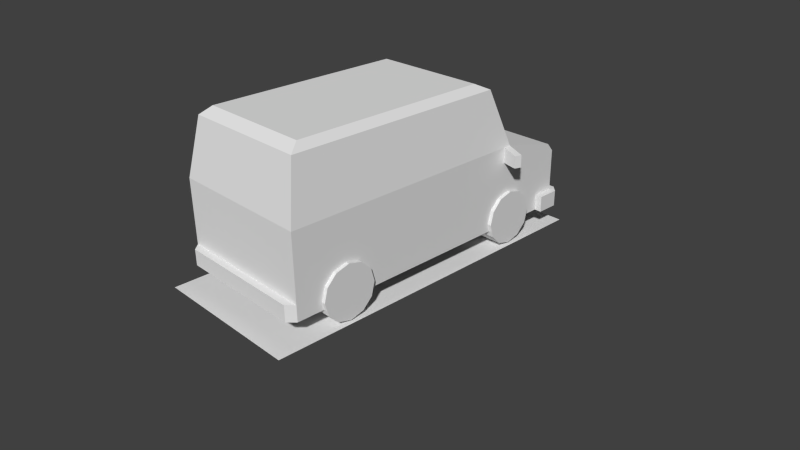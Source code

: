 # Source: car.blend  (saved by Blender 2.67.1; exported with 4.5.12 LTS)
import bpy
from mathutils import Matrix  # noqa: F401  (used for matrix-valued properties, if any)

bpy.ops.wm.read_factory_settings(use_empty=True)
scene = bpy.context.scene
scene.name = 'Scene'

# ---- collections
col_collection_1 = bpy.data.collections.new('Collection 1'); scene.collection.children.link(col_collection_1)

# ---- world
world_world = bpy.data.worlds.new('World'); scene.world = world_world
world_world.color = (0.05088, 0.05088, 0.05088)
world_world.use_sun_shadow = False
world_world.sun_shadow_jitter_overblur = 0.0
world_world.cycles.sampling_method = 'MANUAL'
world_world.cycles.sample_map_resolution = 256

# ---- cameras
cam_camera = bpy.data.cameras.new('Camera')
cam_camera.clip_end = 100.0
cam_camera.lens = 35.0
cam_camera.sensor_width = 32.0
cam_camera.sensor_height = 18.0
cam_camera.ortho_scale = 7.314
cam_camera.dof.focus_distance = 0.0
cam_camera.dof.aperture_fstop = 128.0

# ---- meshes
me_car1shadow = bpy.data.meshes.new('Car1Shadow')
me_car1shadow.from_pydata([(1.0, -1.0, 0.0), (-1.0, -1.0, 0.0), (1.0, 1.0, 0.0), (-1.0, 1.0, 0.0)], [], [(1, 0, 2, 3)])
_uv = me_car1shadow.uv_layers.new(name='UV coord')
_uv.uv.foreach_set('vector', [0.0001001, 9.998e-05, 0.9999, 0.0001, 0.9999, 0.9999, 9.998e-05, 0.9999])
me_car1shadow.use_remesh_preserve_volume = False
me_car1shadow.use_remesh_preserve_attributes = False
me_car1shadow.use_mirror_vertex_groups = False
me_car1shadow.update()
me_car1frontwheel = bpy.data.meshes.new('Car1FrontWheel')
me_car1frontwheel.from_pydata([(1.717, 0.09027, -1.271), (1.717, 0.09027, -0.8708), (1.882, 0.7049, -0.8708), (1.042, 0.4799, -0.8708), (1.102, 0.2549, -1.271), (1.267, 0.09027, -1.271), (1.492, 0.02994, -1.271), (1.492, 0.93, 1.271), (1.717, 0.8697, 0.8708), (1.717, 0.8697, 1.271), (1.882, 0.7049, 0.8708), (1.882, 0.2549, 1.271), (1.492, 0.02994, 1.271), (1.042, 0.4799, 1.271), (1.102, 0.7049, 0.8708), (1.942, 0.4799, 1.271), (1.882, 0.7049, 1.271), (1.267, 0.8697, 1.271), (1.267, 0.09027, 1.271), (1.492, 0.4799, 1.271), (1.717, 0.09027, 1.271), (1.102, 0.7049, 1.271), (1.492, 0.4799, 0.8708), (1.267, 0.8697, 0.8708), (1.492, 0.93, 0.8708), (1.102, 0.2549, 0.8708), (1.042, 0.4799, 0.8708), (1.267, 0.09027, 0.8708), (1.492, 0.02994, 0.8708), (1.882, 0.2549, 0.8708), (1.717, 0.09027, 0.8708), (1.942, 0.4799, 0.8708), (1.102, 0.2549, 1.271), (1.942, 0.4799, -0.8708), (1.492, 0.93, -0.8708), (1.717, 0.8697, -0.8708), (1.267, 0.8697, -0.8708), (1.492, 0.4799, -0.8708), (1.102, 0.7049, -0.8708), (1.102, 0.2549, -0.8708), (1.492, 0.02994, -0.8708), (1.267, 0.09027, -0.8708), (1.882, 0.2549, -0.8708), (1.882, 0.7049, -1.271), (1.717, 0.8697, -1.271), (1.492, 0.93, -1.271), (1.267, 0.8697, -1.271), (1.102, 0.7049, -1.271), (1.042, 0.4799, -1.271), (1.492, 0.4799, -1.271), (1.882, 0.2549, -1.271), (1.942, 0.4799, -1.271)], [], [(9, 8, 7), (8, 9, 10), (23, 24, 22), (0, 40, 6), (40, 0, 1), (50, 1, 0), (1, 50, 42), (51, 42, 50), (42, 51, 33), (43, 33, 51), (33, 43, 2), (44, 2, 43), (2, 44, 35), (45, 35, 44), (35, 45, 34), (46, 34, 45), (34, 46, 36), (47, 36, 46), (36, 47, 38), (48, 38, 47), (38, 48, 3), (4, 3, 48), (3, 4, 39), (5, 39, 4), (39, 5, 41), (6, 41, 5), (41, 6, 40), (24, 7, 8), (16, 10, 9), (10, 16, 31), (15, 31, 16), (31, 15, 29), (11, 29, 15), (29, 11, 30), (20, 30, 11), (30, 20, 28), (12, 28, 20), (28, 12, 27), (18, 27, 12), (27, 18, 25), (32, 25, 18), (25, 32, 26), (13, 26, 32), (26, 13, 14), (21, 14, 13), (14, 21, 23), (17, 23, 21), (23, 17, 24), (7, 24, 17), (11, 15, 19), (16, 19, 15), (19, 16, 9), (9, 7, 19), (17, 19, 7), (19, 17, 21), (32, 18, 19), (12, 19, 18), (11, 19, 20), (19, 21, 13), (10, 31, 22), (8, 10, 22), (24, 8, 22), (14, 23, 22), (26, 14, 22), (25, 26, 22), (27, 25, 22), (28, 27, 22), (30, 28, 22), (29, 30, 22), (31, 29, 22), (13, 32, 19), (12, 20, 19), (2, 37, 33), (35, 37, 2), (34, 37, 35), (36, 37, 34), (38, 37, 36), (3, 37, 38), (39, 37, 3), (41, 37, 39), (40, 37, 41), (1, 37, 40), (42, 37, 1), (33, 37, 42), (51, 49, 43), (43, 49, 44), (44, 49, 45), (45, 49, 46), (46, 49, 47), (47, 49, 48), (48, 49, 4), (4, 49, 5), (5, 49, 6), (6, 49, 0), (0, 49, 50), (50, 49, 51)])
_uv = me_car1frontwheel.uv_layers.new(name='UVMap')
_uv.uv.foreach_set('vector', [0.2598, -0.6181, 0.2598, -0.7008, 0.3071, -0.6181, 0.2598, -0.7008, 0.2598, -0.6181, 0.2126, -0.7008, 0.1496, -0.9882, 0.0315, -0.9882, 0.09055, -0.7716, 0.07086, -0.6181, 0.02362, -0.7008, 0.02362, -0.6181, 0.02362, -0.7008, 0.07086, -0.6181, 0.07086, -0.7008, 0.1181, -0.6181, 0.07086, -0.7008, 0.07086, -0.6181, 0.07086, -0.7008, 0.1181, -0.6181, 0.1181, -0.7008, 0.1654, -0.6181, 0.1181, -0.7008, 0.1181, -0.6181, 0.1181, -0.7008, 0.1654, -0.6181, 0.1654, -0.7008, 0.2126, -0.6181, 0.1654, -0.7008, 0.1654, -0.6181, 0.1654, -0.7008, 0.2126, -0.6181, 0.2126, -0.7008, 0.2598, -0.6181, 0.2126, -0.7008, 0.2126, -0.6181, 0.2126, -0.7008, 0.2598, -0.6181, 0.2598, -0.7008, 0.3071, -0.6181, 0.2598, -0.7008, 0.2598, -0.6181, 0.2598, -0.7008, 0.3071, -0.6181, 0.3071, -0.7008, 0.07086, -0.6181, 0.02362, -0.7008, 0.02362, -0.6181, 0.02362, -0.7008, 0.07086, -0.6181, 0.07086, -0.7008, 0.1181, -0.6181, 0.07086, -0.7008, 0.07086, -0.6181, 0.07086, -0.7008, 0.1181, -0.6181, 0.1181, -0.7008, 0.1654, -0.6181, 0.1181, -0.7008, 0.1181, -0.6181, 0.1181, -0.7008, 0.1654, -0.6181, 0.1654, -0.7008, 0.2126, -0.6181, 0.1654, -0.7008, 0.1654, -0.6181, 0.1654, -0.7008, 0.2126, -0.6181, 0.2126, -0.7008, 0.2598, -0.6181, 0.2126, -0.7008, 0.2126, -0.6181, 0.2126, -0.7008, 0.2598, -0.6181, 0.2598, -0.7008, 0.3071, -0.6181, 0.2598, -0.7008, 0.2598, -0.6181, 0.2598, -0.7008, 0.3071, -0.6181, 0.3071, -0.7008, 0.3071, -0.7008, 0.3071, -0.6181, 0.2598, -0.7008, 0.2126, -0.6181, 0.2126, -0.7008, 0.2598, -0.6181, 0.2126, -0.7008, 0.2126, -0.6181, 0.1654, -0.7008, 0.1654, -0.6181, 0.1654, -0.7008, 0.2126, -0.6181, 0.1654, -0.7008, 0.1654, -0.6181, 0.1181, -0.7008, 0.1181, -0.6181, 0.1181, -0.7008, 0.1654, -0.6181, 0.1181, -0.7008, 0.1181, -0.6181, 0.07086, -0.7008, 0.07086, -0.6181, 0.07086, -0.7008, 0.1181, -0.6181, 0.07086, -0.7008, 0.07086, -0.6181, 0.02362, -0.7008, 0.02362, -0.6181, 0.02362, -0.7008, 0.07086, -0.6181, 0.3071, -0.7008, 0.3071, -0.6181, 0.2598, -0.7008, 0.2598, -0.6181, 0.2598, -0.7008, 0.3071, -0.6181, 0.2598, -0.7008, 0.2598, -0.6181, 0.2126, -0.7008, 0.2126, -0.6181, 0.2126, -0.7008, 0.2598, -0.6181, 0.2126, -0.7008, 0.2126, -0.6181, 0.1654, -0.7008, 0.1654, -0.6181, 0.1654, -0.7008, 0.2126, -0.6181, 0.1654, -0.7008, 0.1654, -0.6181, 0.1181, -0.7008, 0.1181, -0.6181, 0.1181, -0.7008, 0.1654, -0.6181, 0.1181, -0.7008, 0.1181, -0.6181, 0.07086, -0.7008, 0.07086, -0.6181, 0.07086, -0.7008, 0.1181, -0.6181, 0.07086, -0.7008, 0.07086, -0.6181, 0.02362, -0.7008, 0.02362, -0.6181, 0.02362, -0.7008, 0.07086, -0.6181, 0.1496, -0.9882, 0.0315, -0.9882, 0.09055, -0.7716, 0.1496, -0.9882, 0.09055, -0.7716, 0.0315, -0.9882, 0.09055, -0.7716, 0.1496, -0.9882, 0.0315, -0.9882, 0.0315, -0.9882, 0.1496, -0.9882, 0.09055, -0.7716, 0.0315, -0.9882, 0.09055, -0.7716, 0.1496, -0.9882, 0.09055, -0.7716, 0.0315, -0.9882, 0.1496, -0.9882, 0.1496, -0.9882, 0.0315, -0.9882, 0.09055, -0.7716, 0.1496, -0.9882, 0.09055, -0.7716, 0.0315, -0.9882, 0.1496, -0.9882, 0.09055, -0.7716, 0.0315, -0.9882, 0.09055, -0.7716, 0.1496, -0.9882, 0.0315, -0.9882, 0.1496, -0.9882, 0.0315, -0.9882, 0.09055, -0.7716, 0.1496, -0.9882, 0.0315, -0.9882, 0.09055, -0.7716, 0.1496, -0.9882, 0.0315, -0.9882, 0.09055, -0.7716, 0.1496, -0.9882, 0.0315, -0.9882, 0.09055, -0.7716, 0.1496, -0.9882, 0.0315, -0.9882, 0.09055, -0.7716, 0.1496, -0.9882, 0.0315, -0.9882, 0.09055, -0.7716, 0.1496, -0.9882, 0.0315, -0.9882, 0.09055, -0.7716, 0.1496, -0.9882, 0.0315, -0.9882, 0.09055, -0.7716, 0.1496, -0.9882, 0.0315, -0.9882, 0.09055, -0.7716, 0.1496, -0.9882, 0.0315, -0.9882, 0.09055, -0.7716, 0.1496, -0.9882, 0.0315, -0.9882, 0.09055, -0.7716, 0.0315, -0.9882, 0.1496, -0.9882, 0.09055, -0.7716, 0.1496, -0.9882, 0.0315, -0.9882, 0.09055, -0.7716, 0.1496, -0.9882, 0.09055, -0.7716, 0.0315, -0.9882, 0.1496, -0.9882, 0.09055, -0.7716, 0.0315, -0.9882, 0.1496, -0.9882, 0.09055, -0.7716, 0.0315, -0.9882, 0.1496, -0.9882, 0.09055, -0.7716, 0.0315, -0.9882, 0.1496, -0.9882, 0.09055, -0.7716, 0.0315, -0.9882, 0.1496, -0.9882, 0.09055, -0.7716, 0.0315, -0.9882, 0.1496, -0.9882, 0.09055, -0.7716, 0.0315, -0.9882, 0.1496, -0.9882, 0.09055, -0.7716, 0.0315, -0.9882, 0.1496, -0.9882, 0.09055, -0.7716, 0.0315, -0.9882, 0.1496, -0.9882, 0.09055, -0.7716, 0.0315, -0.9882, 0.1496, -0.9882, 0.09055, -0.7716, 0.0315, -0.9882, 0.1496, -0.9882, 0.09055, -0.7716, 0.0315, -0.9882, 0.1496, -0.9882, 0.09055, -0.7716, 0.0315, -0.9882, 0.1496, -0.9882, 0.09055, -0.7716, 0.0315, -0.9882, 0.1496, -0.9882, 0.09055, -0.7716, 0.0315, -0.9882, 0.1496, -0.9882, 0.09055, -0.7716, 0.0315, -0.9882, 0.1496, -0.9882, 0.09055, -0.7716, 0.0315, -0.9882, 0.1496, -0.9882, 0.09055, -0.7716, 0.0315, -0.9882, 0.1496, -0.9882, 0.09055, -0.7716, 0.0315, -0.9882, 0.1496, -0.9882, 0.09055, -0.7716, 0.0315, -0.9882, 0.1496, -0.9882, 0.09055, -0.7716, 0.0315, -0.9882, 0.1496, -0.9882, 0.09055, -0.7716, 0.0315, -0.9882, 0.1496, -0.9882, 0.09055, -0.7716, 0.0315, -0.9882, 0.1496, -0.9882, 0.09055, -0.7716, 0.0315, -0.9882])
me_car1frontwheel.use_remesh_preserve_volume = False
me_car1frontwheel.use_remesh_preserve_attributes = False
me_car1frontwheel.use_mirror_vertex_groups = False
me_car1frontwheel.update()
me_car1body = bpy.data.meshes.new('Car1Body')
me_car1body.from_pydata([(-2.387, -0.96, 2.768), (0.9046, -7.345e-05, 2.768), (2.588, -1.211, 1.316), (2.228, -1.211, 0.6183), (2.47, -1.211, 1.456), (2.708, 1.211, 0.35), (2.708, -7.306e-05, 0.35), (-2.75, -1.211, 0.6183), (1.492, -1.211, 0.6183), (1.492, -1.211, 0.35), (2.588, 1.211, 0.6183), (2.708, -7.31e-05, 0.6183), (2.708, -1.211, 0.6183), (-2.387, 0.96, 2.768), (-2.564, 1.07, 2.648), (-2.75, 1.211, 1.7), (-2.75, -7.328e-05, 1.7), (-2.564, -7.343e-05, 2.648), (-2.387, -7.345e-05, 2.768), (0.9046, 0.96, 2.768), (2.708, 1.211, 0.6183), (2.708, -1.211, 0.35), (2.588, -1.331, 0.35), (1.492, 1.211, 1.7), (0.9046, -0.96, 2.768), (-2.87, -7.31e-05, 0.6183), (2.588, -7.321e-05, 1.316), (2.588, -1.211, 0.6183), (-2.87, -7.306e-05, 0.35), (-2.87, -1.097, 0.35), (1.492, 1.211, 0.35), (1.492, 1.211, 0.6183), (-2.75, 1.211, 0.35), (1.148, -7.343e-05, 2.648), (1.148, -1.07, 2.648), (1.492, -7.328e-05, 1.7), (2.228, -1.211, 0.35), (2.228, -1.331, 0.35), (1.388, -1.173, 1.436), (1.492, -1.211, 1.436), (1.492, -1.211, 1.7), (1.369, -1.549, 1.669), (1.265, -1.511, 1.466), (1.265, -1.511, 1.669), (1.369, -1.549, 1.466), (1.388, -1.173, 1.7), (-2.75, -1.211, 0.35), (2.588, -1.331, 0.6183), (2.228, -1.331, 0.6183), (2.47, 1.211, 1.456), (2.228, 1.331, 0.35), (2.228, 1.211, 0.35), (1.388, 1.173, 1.7), (1.369, 1.549, 1.669), (1.369, 1.549, 1.466), (1.492, 1.211, 1.436), (1.265, 1.511, 1.669), (1.388, 1.173, 1.436), (1.265, 1.511, 1.466), (-2.87, 1.097, 0.6183), (-2.75, 1.211, 0.6183), (2.228, 1.331, 0.6183), (2.588, 1.331, 0.35), (2.588, 1.331, 0.6183), (-2.75, -1.211, 1.7), (1.148, 1.07, 2.648), (2.47, -7.324e-05, 1.456), (-2.564, -1.07, 2.648), (-2.75, -7.31e-05, 0.6183), (-2.87, -1.097, 0.6183), (2.588, 1.211, 1.316), (2.588, -7.31e-05, 0.6183), (-2.87, 1.097, 0.35), (2.228, 1.211, 0.6183)], [], [(4, 3, 2), (11, 20, 10), (32, 31, 30), (33, 34, 35), (43, 42, 41), (58, 57, 56), (63, 62, 61), (0, 17, 67), (17, 0, 18), (24, 18, 0), (18, 24, 1), (34, 1, 24), (1, 34, 33), (27, 2, 3), (3, 4, 8), (40, 8, 4), (8, 40, 64), (62, 63, 5), (20, 5, 63), (5, 20, 6), (11, 6, 20), (6, 11, 12), (15, 23, 31), (49, 31, 23), (31, 49, 73), (70, 73, 49), (73, 70, 10), (16, 67, 17), (67, 16, 64), (68, 64, 16), (64, 68, 7), (8, 36, 3), (36, 8, 9), (7, 9, 8), (9, 7, 46), (10, 71, 11), (27, 11, 71), (11, 27, 12), (47, 12, 27), (13, 19, 14), (65, 14, 19), (14, 65, 15), (23, 15, 65), (60, 68, 15), (16, 15, 68), (15, 16, 14), (17, 14, 16), (17, 18, 13), (1, 13, 18), (13, 1, 19), (65, 19, 1), (63, 10, 20), (10, 63, 73), (61, 73, 63), (6, 12, 21), (47, 21, 12), (21, 47, 22), (49, 23, 66), (35, 66, 23), (66, 35, 40), (40, 34, 67), (24, 67, 34), (67, 24, 0), (60, 59, 68), (25, 68, 59), (68, 25, 69), (70, 26, 71), (2, 71, 26), (71, 2, 27), (72, 28, 25), (29, 25, 28), (25, 29, 69), (51, 30, 31), (31, 32, 60), (40, 35, 34), (2, 26, 4), (66, 4, 26), (36, 37, 3), (48, 3, 37), (27, 3, 47), (48, 47, 3), (38, 39, 42), (44, 42, 39), (41, 40, 43), (45, 43, 40), (44, 41, 42), (39, 40, 44), (41, 44, 40), (42, 43, 38), (45, 38, 43), (7, 69, 46), (29, 46, 69), (47, 48, 22), (37, 22, 48), (23, 65, 35), (33, 35, 65), (66, 26, 49), (70, 49, 26), (61, 50, 73), (51, 73, 50), (54, 55, 58), (57, 58, 55), (52, 23, 56), (53, 56, 23), (56, 53, 58), (54, 58, 53), (53, 23, 54), (55, 54, 23), (52, 56, 57), (72, 59, 32), (60, 32, 59), (50, 61, 62), (8, 64, 7), (15, 31, 60), (17, 13, 14), (33, 65, 1), (66, 40, 4), (40, 67, 64), (68, 69, 7), (70, 71, 10), (72, 25, 59), (51, 31, 73)])
_uv = me_car1body.uv_layers.new(name='UVMap')
_uv.uv.foreach_set('vector', [0.9488, -0.4055, 0.9094, -0.5512, 0.9724, -0.4291, 0.4921, -0.811, 0.2795, -0.811, 0.2795, -0.7913, 0.03937, -0.5984, 0.7795, -0.5512, 0.7795, -0.5984, 0.7401, -0.6653, 0.5551, -0.6653, 0.7401, -0.8307, 0.4016, -0.7008, 0.4016, -0.7362, 0.4173, -0.7008, 0.4291, -0.7362, 0.4921, -0.7441, 0.4291, -0.7008, 0.2598, -0.9409, 0.2598, -0.9882, 0.1968, -0.9409, 0.1024, -0.1772, 0.0748, -0.01181, 0.0748, -0.1968, 0.0748, -0.01181, 0.1024, -0.1772, 0.1024, -0.01181, 0.6772, -0.1772, 0.1024, -0.01181, 0.1024, -0.1772, 0.1024, -0.01181, 0.6772, -0.1772, 0.6772, -0.01181, 0.7205, -0.1968, 0.6772, -0.01181, 0.6772, -0.1772, 0.6772, -0.01181, 0.7205, -0.1968, 0.7205, -0.01181, 0.9724, -0.5512, 0.9724, -0.4291, 0.9094, -0.5512, 0.9094, -0.5512, 0.9488, -0.4055, 0.7795, -0.5512, 0.7795, -0.3622, 0.7795, -0.5512, 0.9488, -0.4055, 0.7795, -0.5512, 0.7795, -0.3622, 0.03937, -0.3622, 0.2598, -0.9882, 0.2598, -0.9409, 0.2795, -0.9882, 0.2795, -0.9409, 0.2795, -0.9882, 0.2598, -0.9409, 0.2795, -0.9882, 0.2795, -0.9409, 0.4921, -0.9882, 0.4921, -0.9409, 0.4921, -0.9882, 0.2795, -0.9409, 0.4921, -0.9882, 0.4921, -0.9409, 0.2795, -0.9409, 0.03937, -0.3622, 0.7795, -0.3622, 0.7795, -0.5512, 0.9488, -0.4055, 0.7795, -0.5512, 0.7795, -0.3622, 0.7795, -0.5512, 0.9488, -0.4055, 0.9094, -0.5512, 0.9724, -0.4291, 0.9094, -0.5512, 0.9488, -0.4055, 0.9094, -0.5512, 0.9724, -0.4291, 0.9724, -0.5512, 0.7638, -0.7992, 0.9488, -0.6338, 0.7638, -0.6338, 0.9488, -0.6338, 0.7638, -0.7992, 0.9724, -0.7992, 0.7638, -0.9882, 0.9724, -0.7992, 0.7638, -0.7992, 0.9724, -0.7992, 0.7638, -0.9882, 0.9724, -0.9882, 0.7795, -0.5512, 0.9094, -0.5984, 0.9094, -0.5512, 0.9094, -0.5984, 0.7795, -0.5512, 0.7795, -0.5984, 0.03937, -0.5512, 0.7795, -0.5984, 0.7795, -0.5512, 0.7795, -0.5984, 0.03937, -0.5512, 0.03937, -0.5984, 0.2795, -0.7913, 0.4921, -0.7913, 0.4921, -0.811, 0.2795, -0.7913, 0.4921, -0.811, 0.4921, -0.7913, 0.4921, -0.811, 0.2795, -0.7913, 0.2795, -0.811, 0.2598, -0.7913, 0.2795, -0.811, 0.2795, -0.7913, 0.1024, -0.1772, 0.6772, -0.1772, 0.0748, -0.1968, 0.7205, -0.1968, 0.0748, -0.1968, 0.6772, -0.1772, 0.0748, -0.1968, 0.7205, -0.1968, 0.03937, -0.3622, 0.7795, -0.3622, 0.03937, -0.3622, 0.7205, -0.1968, 0.9724, -0.9882, 0.7638, -0.9882, 0.9724, -0.7992, 0.7638, -0.7992, 0.9724, -0.7992, 0.7638, -0.9882, 0.9724, -0.7992, 0.7638, -0.7992, 0.9488, -0.6338, 0.7638, -0.6338, 0.9488, -0.6338, 0.7638, -0.7992, 0.0748, -0.01181, 0.1024, -0.01181, 0.1024, -0.1772, 0.6772, -0.01181, 0.1024, -0.1772, 0.1024, -0.01181, 0.1024, -0.1772, 0.6772, -0.01181, 0.6772, -0.1772, 0.7205, -0.1968, 0.6772, -0.1772, 0.6772, -0.01181, 0.2598, -0.7913, 0.2795, -0.7913, 0.2795, -0.811, 0.2795, -0.7913, 0.2598, -0.7913, 0.2795, -0.7283, 0.2598, -0.7283, 0.2795, -0.7283, 0.2598, -0.7913, 0.4921, -0.9882, 0.2795, -0.9409, 0.2795, -0.9882, 0.2598, -0.9409, 0.2795, -0.9882, 0.2795, -0.9409, 0.2795, -0.9882, 0.2598, -0.9409, 0.2598, -0.9882, 0.9409, -0.2205, 0.7677, -0.2205, 0.9409, -0.01181, 0.7677, -0.01181, 0.9409, -0.01181, 0.7677, -0.2205, 0.9409, -0.01181, 0.7677, -0.01181, 0.7677, -0.2205, 0.7795, -0.3622, 0.7205, -0.1968, 0.0748, -0.1968, 0.6772, -0.1772, 0.0748, -0.1968, 0.7205, -0.1968, 0.0748, -0.1968, 0.6772, -0.1772, 0.1024, -0.1772, 0.4921, -0.8346, 0.4724, -0.8543, 0.2795, -0.8346, 0.2795, -0.8543, 0.2795, -0.8346, 0.4724, -0.8543, 0.2795, -0.8346, 0.2795, -0.8543, 0.4724, -0.8543, 0.5315, -0.8661, 0.7401, -0.8661, 0.7401, -0.9882, 0.5315, -0.8661, 0.7401, -0.9882, 0.7401, -0.8661, 0.7401, -0.9882, 0.5315, -0.8661, 0.5315, -0.9882, 0.4724, -0.9212, 0.2795, -0.9212, 0.2795, -0.874, 0.4724, -0.9212, 0.2795, -0.874, 0.2795, -0.9212, 0.2795, -0.874, 0.4724, -0.9212, 0.4724, -0.874, 0.9094, -0.5984, 0.7795, -0.5984, 0.7795, -0.5512, 0.7795, -0.5512, 0.03937, -0.5984, 0.03937, -0.5512, 0.5315, -0.8307, 0.7401, -0.8307, 0.5551, -0.6653, 0.5315, -0.8661, 0.7401, -0.8661, 0.5315, -0.8425, 0.7401, -0.8425, 0.5315, -0.8425, 0.7401, -0.8661, 0.1772, -0.9882, 0.1968, -0.9882, 0.1772, -0.9409, 0.1968, -0.9409, 0.1772, -0.9409, 0.1968, -0.9882, 0.2795, -0.7913, 0.2795, -0.7283, 0.2598, -0.7913, 0.2598, -0.7283, 0.2598, -0.7913, 0.2795, -0.7283, 0.4921, -0.7716, 0.4921, -0.752, 0.4291, -0.7716, 0.4291, -0.752, 0.4291, -0.7716, 0.4921, -0.752, 0.4291, -0.6693, 0.4921, -0.6693, 0.4291, -0.689, 0.4921, -0.689, 0.4291, -0.689, 0.4921, -0.6693, 0.4173, -0.7362, 0.4173, -0.7008, 0.4016, -0.7362, 0.4921, -0.7441, 0.4921, -0.6968, 0.4291, -0.7362, 0.4291, -0.7008, 0.4291, -0.7362, 0.4921, -0.6968, 0.4291, -0.7362, 0.4291, -0.7008, 0.4921, -0.7441, 0.4921, -0.6968, 0.4921, -0.7441, 0.4291, -0.7008, 0.4921, -0.874, 0.4724, -0.874, 0.4921, -0.9212, 0.4724, -0.9212, 0.4921, -0.9212, 0.4724, -0.874, 0.2598, -0.9409, 0.1968, -0.9409, 0.2598, -0.9882, 0.1968, -0.9882, 0.2598, -0.9882, 0.1968, -0.9409, 0.5315, -0.8307, 0.5551, -0.6653, 0.7401, -0.8307, 0.7401, -0.6653, 0.7401, -0.8307, 0.5551, -0.6653, 0.7401, -0.8425, 0.7401, -0.8661, 0.5315, -0.8425, 0.5315, -0.8661, 0.5315, -0.8425, 0.7401, -0.8661, 0.1968, -0.9409, 0.1968, -0.9882, 0.1772, -0.9409, 0.1772, -0.9882, 0.1772, -0.9409, 0.1968, -0.9882, 0.4291, -0.752, 0.4921, -0.752, 0.4291, -0.7716, 0.4921, -0.7716, 0.4291, -0.7716, 0.4921, -0.752, 0.4921, -0.689, 0.4921, -0.6693, 0.4291, -0.689, 0.4291, -0.6693, 0.4291, -0.689, 0.4921, -0.6693, 0.4016, -0.7008, 0.4173, -0.7008, 0.4016, -0.7362, 0.4173, -0.7362, 0.4016, -0.7362, 0.4173, -0.7008, 0.4291, -0.7008, 0.4921, -0.6968, 0.4291, -0.7362, 0.4921, -0.7441, 0.4291, -0.7362, 0.4921, -0.6968, 0.4921, -0.6968, 0.4291, -0.7008, 0.4921, -0.7441, 0.4724, -0.9212, 0.4724, -0.874, 0.4921, -0.9212, 0.4921, -0.874, 0.4921, -0.9212, 0.4724, -0.874, 0.1968, -0.9882, 0.1968, -0.9409, 0.2598, -0.9882, 0.7795, -0.5512, 0.03937, -0.3622, 0.03937, -0.5512, 0.03937, -0.3622, 0.7795, -0.5512, 0.03937, -0.5512, 0.0748, -0.01181, 0.1024, -0.1772, 0.0748, -0.1968, 0.7205, -0.01181, 0.7205, -0.1968, 0.6772, -0.01181, 0.9409, -0.01181, 0.7677, -0.2205, 0.9409, -0.2205, 0.7795, -0.3622, 0.0748, -0.1968, 0.03937, -0.3622, 0.2795, -0.8346, 0.4724, -0.8543, 0.4921, -0.8346, 0.5315, -0.8661, 0.7401, -0.9882, 0.5315, -0.9882, 0.4724, -0.9212, 0.2795, -0.874, 0.4724, -0.874, 0.9094, -0.5984, 0.7795, -0.5512, 0.9094, -0.5512])
me_car1body.use_remesh_preserve_volume = False
me_car1body.use_remesh_preserve_attributes = False
me_car1body.use_mirror_vertex_groups = False
me_car1body.update()
me_car1rearwheel = bpy.data.meshes.new('Car1RearWheel')
me_car1rearwheel.from_pydata([(-1.877, 0.02994, -0.8708), (-1.652, 0.09027, -1.271), (-1.487, 0.2549, -0.8708), (-1.427, 0.4799, -1.271), (-1.487, 0.7049, -1.271), (-1.487, 0.7049, -0.8708), (-1.652, 0.8697, -1.271), (-1.652, 0.8697, -0.8708), (-1.877, 0.93, -1.271), (-1.877, 0.93, -0.8708), (-2.266, 0.2549, -1.271), (-1.877, 0.93, 0.8708), (-1.487, 0.7049, 1.271), (-1.427, 0.4799, 1.271), (-1.487, 0.2549, 1.271), (-1.652, 0.09027, 1.271), (-1.877, 0.02994, 0.8708), (-1.877, 0.02994, 1.271), (-2.102, 0.09027, 0.8708), (-2.102, 0.09027, 1.271), (-2.327, 0.4799, 0.8708), (-2.266, 0.7049, 0.8708), (-2.102, 0.8697, 1.271), (-1.652, 0.8697, 1.271), (-1.877, 0.93, 1.271), (-2.266, 0.7049, 1.271), (-1.877, 0.4799, 1.271), (-1.652, 0.8697, 0.8708), (-1.487, 0.7049, 0.8708), (-2.102, 0.8697, 0.8708), (-2.266, 0.2549, 0.8708), (-1.877, 0.4799, 0.8708), (-1.652, 0.09027, 0.8708), (-1.427, 0.4799, 0.8708), (-1.487, 0.2549, 0.8708), (-2.327, 0.4799, 1.271), (-2.266, 0.2549, 1.271), (-2.102, 0.8697, -0.8708), (-2.327, 0.4799, -0.8708), (-2.266, 0.7049, -0.8708), (-2.266, 0.2549, -0.8708), (-1.877, 0.4799, -0.8708), (-2.102, 0.09027, -0.8708), (-1.652, 0.09027, -0.8708), (-1.427, 0.4799, -0.8708), (-2.102, 0.8697, -1.271), (-2.266, 0.7049, -1.271), (-2.327, 0.4799, -1.271), (-2.102, 0.09027, -1.271), (-1.877, 0.02994, -1.271), (-1.877, 0.4799, -1.271), (-1.487, 0.2549, -1.271)], [], [(6, 5, 4), (5, 6, 7), (8, 7, 6), (19, 18, 17), (35, 36, 26), (1, 0, 49), (0, 1, 43), (51, 43, 1), (43, 51, 2), (3, 2, 51), (2, 3, 44), (4, 44, 3), (44, 4, 5), (7, 8, 9), (45, 9, 8), (9, 45, 37), (46, 37, 45), (37, 46, 39), (47, 39, 46), (39, 47, 38), (10, 38, 47), (38, 10, 40), (48, 40, 10), (40, 48, 42), (49, 42, 48), (42, 49, 0), (11, 24, 27), (23, 27, 24), (27, 23, 28), (12, 28, 23), (28, 12, 33), (13, 33, 12), (33, 13, 34), (14, 34, 13), (34, 14, 32), (15, 32, 14), (32, 15, 16), (17, 16, 15), (16, 17, 18), (18, 19, 30), (36, 30, 19), (30, 36, 20), (35, 20, 36), (20, 35, 21), (25, 21, 35), (21, 25, 29), (22, 29, 25), (29, 22, 11), (24, 11, 22), (14, 13, 26), (12, 26, 13), (26, 12, 23), (23, 24, 26), (22, 26, 24), (26, 22, 25), (36, 19, 26), (17, 26, 19), (14, 26, 15), (26, 25, 35), (28, 33, 31), (27, 28, 31), (11, 27, 31), (29, 11, 31), (21, 29, 31), (20, 21, 31), (30, 20, 31), (18, 30, 31), (16, 18, 31), (32, 16, 31), (34, 32, 31), (33, 34, 31), (17, 15, 26), (5, 41, 44), (7, 41, 5), (9, 41, 7), (37, 41, 9), (39, 41, 37), (38, 41, 39), (40, 41, 38), (42, 41, 40), (0, 41, 42), (43, 41, 0), (2, 41, 43), (44, 41, 2), (3, 50, 4), (4, 50, 6), (6, 50, 8), (8, 50, 45), (45, 50, 46), (46, 50, 47), (47, 50, 10), (10, 50, 48), (48, 50, 49), (49, 50, 1), (1, 50, 51), (51, 50, 3)])
_uv = me_car1rearwheel.uv_layers.new(name='UVMap')
_uv.uv.foreach_set('vector', [0.2598, -0.6181, 0.2126, -0.7008, 0.2126, -0.6181, 0.2126, -0.7008, 0.2598, -0.6181, 0.2598, -0.7008, 0.3071, -0.6181, 0.2598, -0.7008, 0.2598, -0.6181, 0.2598, -0.6181, 0.2598, -0.7008, 0.3071, -0.6181, 0.0315, -0.9882, 0.1496, -0.9882, 0.09055, -0.7716, 0.07086, -0.6181, 0.02362, -0.7008, 0.02362, -0.6181, 0.02362, -0.7008, 0.07086, -0.6181, 0.07086, -0.7008, 0.1181, -0.6181, 0.07086, -0.7008, 0.07086, -0.6181, 0.07086, -0.7008, 0.1181, -0.6181, 0.1181, -0.7008, 0.1654, -0.6181, 0.1181, -0.7008, 0.1181, -0.6181, 0.1181, -0.7008, 0.1654, -0.6181, 0.1654, -0.7008, 0.2126, -0.6181, 0.1654, -0.7008, 0.1654, -0.6181, 0.1654, -0.7008, 0.2126, -0.6181, 0.2126, -0.7008, 0.2598, -0.7008, 0.3071, -0.6181, 0.3071, -0.7008, 0.07086, -0.6181, 0.02362, -0.7008, 0.02362, -0.6181, 0.02362, -0.7008, 0.07086, -0.6181, 0.07086, -0.7008, 0.1181, -0.6181, 0.07086, -0.7008, 0.07086, -0.6181, 0.07086, -0.7008, 0.1181, -0.6181, 0.1181, -0.7008, 0.1654, -0.6181, 0.1181, -0.7008, 0.1181, -0.6181, 0.1181, -0.7008, 0.1654, -0.6181, 0.1654, -0.7008, 0.2126, -0.6181, 0.1654, -0.7008, 0.1654, -0.6181, 0.1654, -0.7008, 0.2126, -0.6181, 0.2126, -0.7008, 0.2598, -0.6181, 0.2126, -0.7008, 0.2126, -0.6181, 0.2126, -0.7008, 0.2598, -0.6181, 0.2598, -0.7008, 0.3071, -0.6181, 0.2598, -0.7008, 0.2598, -0.6181, 0.2598, -0.7008, 0.3071, -0.6181, 0.3071, -0.7008, 0.3071, -0.7008, 0.3071, -0.6181, 0.2598, -0.7008, 0.2598, -0.6181, 0.2598, -0.7008, 0.3071, -0.6181, 0.2598, -0.7008, 0.2598, -0.6181, 0.2126, -0.7008, 0.2126, -0.6181, 0.2126, -0.7008, 0.2598, -0.6181, 0.2126, -0.7008, 0.2126, -0.6181, 0.1654, -0.7008, 0.1654, -0.6181, 0.1654, -0.7008, 0.2126, -0.6181, 0.1654, -0.7008, 0.1654, -0.6181, 0.1181, -0.7008, 0.1181, -0.6181, 0.1181, -0.7008, 0.1654, -0.6181, 0.1181, -0.7008, 0.1181, -0.6181, 0.07086, -0.7008, 0.07086, -0.6181, 0.07086, -0.7008, 0.1181, -0.6181, 0.07086, -0.7008, 0.07086, -0.6181, 0.02362, -0.7008, 0.02362, -0.6181, 0.02362, -0.7008, 0.07086, -0.6181, 0.3071, -0.7008, 0.3071, -0.6181, 0.2598, -0.7008, 0.2598, -0.7008, 0.2598, -0.6181, 0.2126, -0.7008, 0.2126, -0.6181, 0.2126, -0.7008, 0.2598, -0.6181, 0.2126, -0.7008, 0.2126, -0.6181, 0.1654, -0.7008, 0.1654, -0.6181, 0.1654, -0.7008, 0.2126, -0.6181, 0.1654, -0.7008, 0.1654, -0.6181, 0.1181, -0.7008, 0.1181, -0.6181, 0.1181, -0.7008, 0.1654, -0.6181, 0.1181, -0.7008, 0.1181, -0.6181, 0.07086, -0.7008, 0.07086, -0.6181, 0.07086, -0.7008, 0.1181, -0.6181, 0.07086, -0.7008, 0.07086, -0.6181, 0.02362, -0.7008, 0.02362, -0.6181, 0.02362, -0.7008, 0.07086, -0.6181, 0.1496, -0.9882, 0.0315, -0.9882, 0.09055, -0.7716, 0.1496, -0.9882, 0.09055, -0.7716, 0.0315, -0.9882, 0.09055, -0.7716, 0.1496, -0.9882, 0.0315, -0.9882, 0.0315, -0.9882, 0.1496, -0.9882, 0.09055, -0.7716, 0.0315, -0.9882, 0.09055, -0.7716, 0.1496, -0.9882, 0.09055, -0.7716, 0.0315, -0.9882, 0.1496, -0.9882, 0.1496, -0.9882, 0.0315, -0.9882, 0.09055, -0.7716, 0.1496, -0.9882, 0.09055, -0.7716, 0.0315, -0.9882, 0.1496, -0.9882, 0.09055, -0.7716, 0.0315, -0.9882, 0.09055, -0.7716, 0.1496, -0.9882, 0.0315, -0.9882, 0.1496, -0.9882, 0.0315, -0.9882, 0.09055, -0.7716, 0.1496, -0.9882, 0.0315, -0.9882, 0.09055, -0.7716, 0.1496, -0.9882, 0.0315, -0.9882, 0.09055, -0.7716, 0.1496, -0.9882, 0.0315, -0.9882, 0.09055, -0.7716, 0.1496, -0.9882, 0.0315, -0.9882, 0.09055, -0.7716, 0.1496, -0.9882, 0.0315, -0.9882, 0.09055, -0.7716, 0.1496, -0.9882, 0.0315, -0.9882, 0.09055, -0.7716, 0.1496, -0.9882, 0.0315, -0.9882, 0.09055, -0.7716, 0.1496, -0.9882, 0.0315, -0.9882, 0.09055, -0.7716, 0.1496, -0.9882, 0.0315, -0.9882, 0.09055, -0.7716, 0.1496, -0.9882, 0.0315, -0.9882, 0.09055, -0.7716, 0.1496, -0.9882, 0.0315, -0.9882, 0.09055, -0.7716, 0.1496, -0.9882, 0.0315, -0.9882, 0.09055, -0.7716, 0.1496, -0.9882, 0.09055, -0.7716, 0.0315, -0.9882, 0.1496, -0.9882, 0.09055, -0.7716, 0.0315, -0.9882, 0.1496, -0.9882, 0.09055, -0.7716, 0.0315, -0.9882, 0.1496, -0.9882, 0.09055, -0.7716, 0.0315, -0.9882, 0.1496, -0.9882, 0.09055, -0.7716, 0.0315, -0.9882, 0.1496, -0.9882, 0.09055, -0.7716, 0.0315, -0.9882, 0.1496, -0.9882, 0.09055, -0.7716, 0.0315, -0.9882, 0.1496, -0.9882, 0.09055, -0.7716, 0.0315, -0.9882, 0.1496, -0.9882, 0.09055, -0.7716, 0.0315, -0.9882, 0.1496, -0.9882, 0.09055, -0.7716, 0.0315, -0.9882, 0.1496, -0.9882, 0.09055, -0.7716, 0.0315, -0.9882, 0.1496, -0.9882, 0.09055, -0.7716, 0.0315, -0.9882, 0.1496, -0.9882, 0.09055, -0.7716, 0.0315, -0.9882, 0.1496, -0.9882, 0.09055, -0.7716, 0.0315, -0.9882, 0.1496, -0.9882, 0.09055, -0.7716, 0.0315, -0.9882, 0.1496, -0.9882, 0.09055, -0.7716, 0.0315, -0.9882, 0.1496, -0.9882, 0.09055, -0.7716, 0.0315, -0.9882, 0.1496, -0.9882, 0.09055, -0.7716, 0.0315, -0.9882, 0.1496, -0.9882, 0.09055, -0.7716, 0.0315, -0.9882, 0.1496, -0.9882, 0.09055, -0.7716, 0.0315, -0.9882, 0.1496, -0.9882, 0.09055, -0.7716, 0.0315, -0.9882, 0.1496, -0.9882, 0.09055, -0.7716, 0.0315, -0.9882, 0.1496, -0.9882, 0.09055, -0.7716, 0.0315, -0.9882, 0.1496, -0.9882, 0.09055, -0.7716, 0.0315, -0.9882])
me_car1rearwheel.use_remesh_preserve_volume = False
me_car1rearwheel.use_remesh_preserve_attributes = False
me_car1rearwheel.use_mirror_vertex_groups = False
me_car1rearwheel.update()

# ---- objects
ob_car1root = bpy.data.objects.new('Car1Root', None)
ob_car1shadow = bpy.data.objects.new('Car1Shadow', me_car1shadow)
ob_car1frontwheel = bpy.data.objects.new('Car1FrontWheel', me_car1frontwheel)
ob_car1body = bpy.data.objects.new('Car1Body', me_car1body)
ob_car1rearwheel = bpy.data.objects.new('Car1RearWheel', me_car1rearwheel)
ob_camera = bpy.data.objects.new('Camera', cam_camera)

# ---- transforms, parenting, visibility, modifiers, constraints
ob_car1root.location = (0.0, 0.0, 0.0)
ob_car1root.rotation_euler = (0.0, -0.0, 1.571)
ob_car1root.scale = (0.8, 0.8, 0.8)
ob_car1root.empty_image_offset = (0.0, 0.0)
ob_car1root.lineart.crease_threshold = 0.0
ob_car1shadow.parent = ob_car1root
ob_car1shadow.matrix_parent_inverse = Matrix(((9.437e-08, 1.25, 0.0, 0.0), (-1.25, 9.437e-08, 0.0, 0.0), (0.0, 0.0, 1.25, 0.0), (0.0, 0.0, 0.0, 1.0)))
ob_car1shadow.location = (0.0, 0.1141, 0.0)
ob_car1shadow.scale = (1.051, 2.39, 1.051)
ob_car1shadow.lineart.crease_threshold = 0.0
ob_car1frontwheel.parent = ob_car1root
ob_car1frontwheel.location = (0.3239, 2.445e-08, 0.0)
ob_car1frontwheel.rotation_euler = (1.571, -0.0, 0.0)
ob_car1frontwheel.lineart.crease_threshold = 0.0
ob_car1body.parent = ob_car1root
ob_car1body.location = (0.3239, 2.445e-08, 0.0)
ob_car1body.lineart.crease_threshold = 0.0
ob_car1rearwheel.parent = ob_car1root
ob_car1rearwheel.location = (0.3239, 2.445e-08, 0.0)
ob_car1rearwheel.rotation_euler = (1.571, -0.0, 0.0)
ob_car1rearwheel.lineart.crease_threshold = 0.0
ob_camera.location = (7.481, -6.508, 5.344)
ob_camera.rotation_euler = (1.109, 0.01082, 0.8149)
ob_camera.lock_rotations_4d = False
ob_camera.empty_display_type = 'ARROWS'
ob_camera.color = (0.0, 0.0, 0.0, 0.0)
ob_camera.display_type = 'WIRE'
ob_camera.lineart.crease_threshold = 0.0

# ---- collection membership
col_collection_1.objects.link(ob_car1root)
col_collection_1.objects.link(ob_car1shadow)
col_collection_1.objects.link(ob_car1frontwheel)
col_collection_1.objects.link(ob_car1body)
col_collection_1.objects.link(ob_car1rearwheel)
col_collection_1.objects.link(ob_camera)

# ---- scene / render settings (as saved in the file)
scene.camera = ob_camera
scene.frame_start = 1; scene.frame_end = 250; scene.frame_set(1)
scene.render.engine = 'BLENDER_EEVEE_NEXT'
scene.render.image_settings.color_mode = 'RGB'
scene.render.image_settings.compression = 90
scene.render.resolution_percentage = 50
scene.render.dither_intensity = 0.0
scene.cycles.use_denoising = False
scene.cycles.samples = 10
scene.cycles.sampling_pattern = 'TABULATED_SOBOL'
scene.cycles.light_sampling_threshold = 0.0
scene.cycles.use_adaptive_sampling = False
scene.cycles.use_light_tree = False
scene.cycles.blur_glossy = 0.0
scene.cycles.volume_bounces = 1
scene.cycles.pixel_filter_type = 'GAUSSIAN'
scene.cycles.sample_clamp_indirect = 0.0
scene.view_settings.view_transform = 'Standard'
bpy.context.view_layer.update()

# ---- added for rendering (the .blend has no usable light): sun
light_auto_sun = bpy.data.lights.new('AutoSun', 'SUN')
light_auto_sun.energy = 3.0
light_auto_sun.angle = 0.0523599
ob_auto_sun = bpy.data.objects.new('AutoSun', light_auto_sun)
scene.collection.objects.link(ob_auto_sun)
ob_auto_sun.rotation_euler = (0.872665, 0.174533, 0.523599)
bpy.context.view_layer.update()
